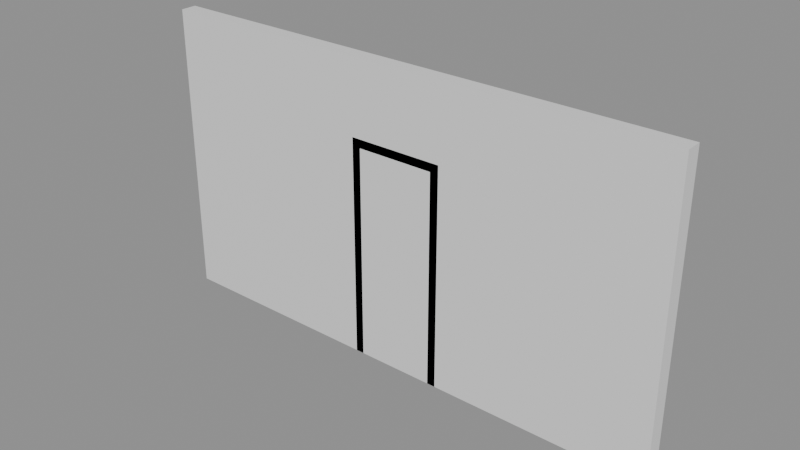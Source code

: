 # Source: e0142_after.blend  (saved by Blender 5.2.44; exported with 4.5.12 LTS)
import bpy
from mathutils import Matrix  # noqa: F401  (used for matrix-valued properties, if any)

bpy.ops.wm.read_factory_settings(use_empty=True)
scene = bpy.context.scene
scene.name = 'Scene'

# ---- materials (node trees are filled in below, after node groups)
mat_yeso = bpy.data.materials.new('Yeso')
mat_marco_blanco = bpy.data.materials.new('Marco_Blanco')
mat_madera_roble = bpy.data.materials.new('Madera_Roble')

# ---- material node trees
mat_yeso.use_nodes = True; mat_yeso.node_tree.nodes.clear()
_N = mat_yeso.node_tree.nodes; _L = mat_yeso.node_tree.links
n0 = _N.new('ShaderNodeBsdfPrincipled'); n0.name = 'Principled BSDF'; n0.location = (-200, 100)
n0.inputs[3].default_value = 1.45
n0.inputs[10].default_value = 0.005
n1 = _N.new('ShaderNodeOutputMaterial'); n1.name = 'Material Output'; n1.location = (200, 100)
_L.new(n0.outputs[0], n1.inputs[0])
n1.is_active_output = True
mat_marco_blanco.use_nodes = True; mat_marco_blanco.node_tree.nodes.clear()
_N = mat_marco_blanco.node_tree.nodes; _L = mat_marco_blanco.node_tree.links
n0 = _N.new('ShaderNodeBsdfPrincipled'); n0.name = 'Principled BSDF'; n0.location = (-200, 100)
n0.inputs[3].default_value = 1.45
n0.inputs[10].default_value = 0.005
n1 = _N.new('ShaderNodeOutputMaterial'); n1.name = 'Material Output'; n1.location = (200, 100)
_L.new(n0.outputs[0], n1.inputs[0])
n1.is_active_output = True
mat_madera_roble.use_nodes = True; mat_madera_roble.node_tree.nodes.clear()
_N = mat_madera_roble.node_tree.nodes; _L = mat_madera_roble.node_tree.links
n0 = _N.new('ShaderNodeBsdfPrincipled'); n0.name = 'Principled BSDF'; n0.location = (-200, 100)
n0.inputs[3].default_value = 1.45
n0.inputs[10].default_value = 0.005
n1 = _N.new('ShaderNodeOutputMaterial'); n1.name = 'Material Output'; n1.location = (200, 100)
_L.new(n0.outputs[0], n1.inputs[0])
n1.is_active_output = True

# ---- meshes
me_muroentrada_cuerpo_mesh = bpy.data.meshes.new('MuroEntrada_Cuerpo_mesh')
me_muroentrada_cuerpo_mesh.from_pydata([(0.0, 0.0, 0.0), (5.0, 0.0, 0.0), (5.0, 0.15, 0.0), (0.0, 0.15, 0.0), (0.0, 0.0, 2.8), (5.0, 0.0, 2.8), (5.0, 0.15, 2.8), (0.0, 0.15, 2.8)], [], [(0, 1, 2, 3), (4, 5, 6, 7), (0, 1, 5, 4), (1, 2, 6, 5), (2, 3, 7, 6), (3, 0, 4, 7)])
me_muroentrada_cuerpo_mesh.materials.append(mat_yeso)
me_muroentrada_cuerpo_mesh.update()
me_puertamadera_jamba_izq_mesh = bpy.data.meshes.new('PuertaMadera_Jamba_Izq_mesh')
me_puertamadera_jamba_izq_mesh.from_pydata([(0.0, 0.0, 0.0), (0.08, 0.0, 0.0), (0.08, 0.15, 0.0), (0.0, 0.15, 0.0), (0.0, 0.0, 2.1), (0.08, 0.0, 2.1), (0.08, 0.15, 2.1), (0.0, 0.15, 2.1)], [], [(0, 1, 2, 3), (4, 5, 6, 7), (0, 1, 5, 4), (1, 2, 6, 5), (2, 3, 7, 6), (3, 0, 4, 7)])
me_puertamadera_jamba_izq_mesh.materials.append(mat_marco_blanco)
me_puertamadera_jamba_izq_mesh.update()
me_puertamadera_jamba_der_mesh = bpy.data.meshes.new('PuertaMadera_Jamba_Der_mesh')
me_puertamadera_jamba_der_mesh.from_pydata([(0.0, 0.0, 0.0), (0.08, 0.0, 0.0), (0.08, 0.15, 0.0), (0.0, 0.15, 0.0), (0.0, 0.0, 2.1), (0.08, 0.0, 2.1), (0.08, 0.15, 2.1), (0.0, 0.15, 2.1)], [], [(0, 1, 2, 3), (4, 5, 6, 7), (0, 1, 5, 4), (1, 2, 6, 5), (2, 3, 7, 6), (3, 0, 4, 7)])
me_puertamadera_jamba_der_mesh.materials.append(mat_marco_blanco)
me_puertamadera_jamba_der_mesh.update()
me_puertamadera_dintel_mesh = bpy.data.meshes.new('PuertaMadera_Dintel_mesh')
me_puertamadera_dintel_mesh.from_pydata([(0.0, 0.0, 0.0), (0.74, 0.0, 0.0), (0.74, 0.15, 0.0), (0.0, 0.15, 0.0), (0.0, 0.0, 0.08), (0.74, 0.0, 0.08), (0.74, 0.15, 0.08), (0.0, 0.15, 0.08)], [], [(0, 1, 2, 3), (4, 5, 6, 7), (0, 1, 5, 4), (1, 2, 6, 5), (2, 3, 7, 6), (3, 0, 4, 7)])
me_puertamadera_dintel_mesh.materials.append(mat_marco_blanco)
me_puertamadera_dintel_mesh.update()
me_puertamadera_panel_mesh = bpy.data.meshes.new('PuertaMadera_Panel_mesh')
me_puertamadera_panel_mesh.from_pydata([(0.0, 0.0, 0.0), (0.73, 0.0, 0.0), (0.73, 0.04, 0.0), (0.0, 0.04, 0.0), (0.0, 0.0, 2.01), (0.73, 0.0, 2.01), (0.73, 0.04, 2.01), (0.0, 0.04, 2.01)], [], [(0, 1, 2, 3), (4, 5, 6, 7), (0, 1, 5, 4), (1, 2, 6, 5), (2, 3, 7, 6), (3, 0, 4, 7)])
me_puertamadera_panel_mesh.materials.append(mat_madera_roble)
me_puertamadera_panel_mesh.update()

# ---- objects
ob_muroentrada = bpy.data.objects.new('MuroEntrada', None)
ob_muroentrada_cuerpo = bpy.data.objects.new('MuroEntrada_Cuerpo', me_muroentrada_cuerpo_mesh)
ob_puertamadera = bpy.data.objects.new('PuertaMadera', None)
ob_puertamadera_jamba_izq = bpy.data.objects.new('PuertaMadera_Jamba_Izq', me_puertamadera_jamba_izq_mesh)
ob_puertamadera_jamba_der = bpy.data.objects.new('PuertaMadera_Jamba_Der', me_puertamadera_jamba_der_mesh)
ob_puertamadera_dintel = bpy.data.objects.new('PuertaMadera_Dintel', me_puertamadera_dintel_mesh)
ob_puertamadera_panel = bpy.data.objects.new('PuertaMadera_Panel', me_puertamadera_panel_mesh)

# ---- transforms, parenting, visibility, modifiers, constraints
ob_muroentrada.location = (0.0, 0.0, 0.0)
ob_muroentrada.empty_display_type = 'ARROWS'
ob_muroentrada_cuerpo.parent = ob_muroentrada
ob_muroentrada_cuerpo.location = (0.0, 0.0, 0.0)
ob_puertamadera.location = (2.05, 0.0, 0.0)
ob_puertamadera.empty_display_type = 'ARROWS'
ob_puertamadera_jamba_izq.parent = ob_puertamadera
ob_puertamadera_jamba_izq.location = (0.0, 0.0, 0.0)
ob_puertamadera_jamba_der.parent = ob_puertamadera
ob_puertamadera_jamba_der.location = (0.82, 0.0, 0.0)
ob_puertamadera_dintel.parent = ob_puertamadera
ob_puertamadera_dintel.location = (0.08, 0.0, 2.02)
ob_puertamadera_panel.parent = ob_puertamadera
ob_puertamadera_panel.location = (0.085, 0.055, 0.005)

# ---- collection membership
scene.collection.objects.link(ob_muroentrada)
scene.collection.objects.link(ob_muroentrada_cuerpo)
scene.collection.objects.link(ob_puertamadera)
scene.collection.objects.link(ob_puertamadera_jamba_izq)
scene.collection.objects.link(ob_puertamadera_jamba_der)
scene.collection.objects.link(ob_puertamadera_dintel)
scene.collection.objects.link(ob_puertamadera_panel)

# ---- scene / render settings (as saved in the file)
scene.frame_start = 1; scene.frame_end = 250; scene.frame_set(1)
scene.render.engine = 'BLENDER_EEVEE_NEXT'
scene.render.bake_bias = 0.0
scene.render.bake_samples = 0
scene.render.compositor_device = 'GPU'
scene.eevee.use_volume_custom_range = False
scene.eevee.fast_gi_thickness_near = 0.1
scene.eevee.fast_gi_thickness_far = 0.0
scene.eevee.ray_tracing_options.screen_trace_thickness = 0.1
bpy.context.view_layer.update()

# ---- added for rendering (the .blend has no active camera and no usable light): camera, sun + grey world if the file has none
cam_auto = bpy.data.cameras.new('AutoCamera')
cam_auto.lens = 50.0
cam_auto.sensor_width = 36.0
cam_auto.clip_end = 1000.0
ob_auto_camera = bpy.data.objects.new('AutoCamera', cam_auto)
scene.collection.objects.link(ob_auto_camera)
ob_auto_camera.location = (7.80393, -6.28971, 5.64314)
ob_auto_camera.rotation_euler = (1.09748, -7.21219e-08, 0.694738)
scene.camera = ob_auto_camera
light_auto_sun = bpy.data.lights.new('AutoSun', 'SUN')
light_auto_sun.energy = 3.0
light_auto_sun.angle = 0.0523599
ob_auto_sun = bpy.data.objects.new('AutoSun', light_auto_sun)
scene.collection.objects.link(ob_auto_sun)
ob_auto_sun.rotation_euler = (0.872665, 0.174533, 0.523599)
if scene.world is None:
    world_auto = bpy.data.worlds.new('AutoWorld')
    world_auto.color = (0.3, 0.3, 0.3)
    scene.world = world_auto
bpy.context.view_layer.update()
